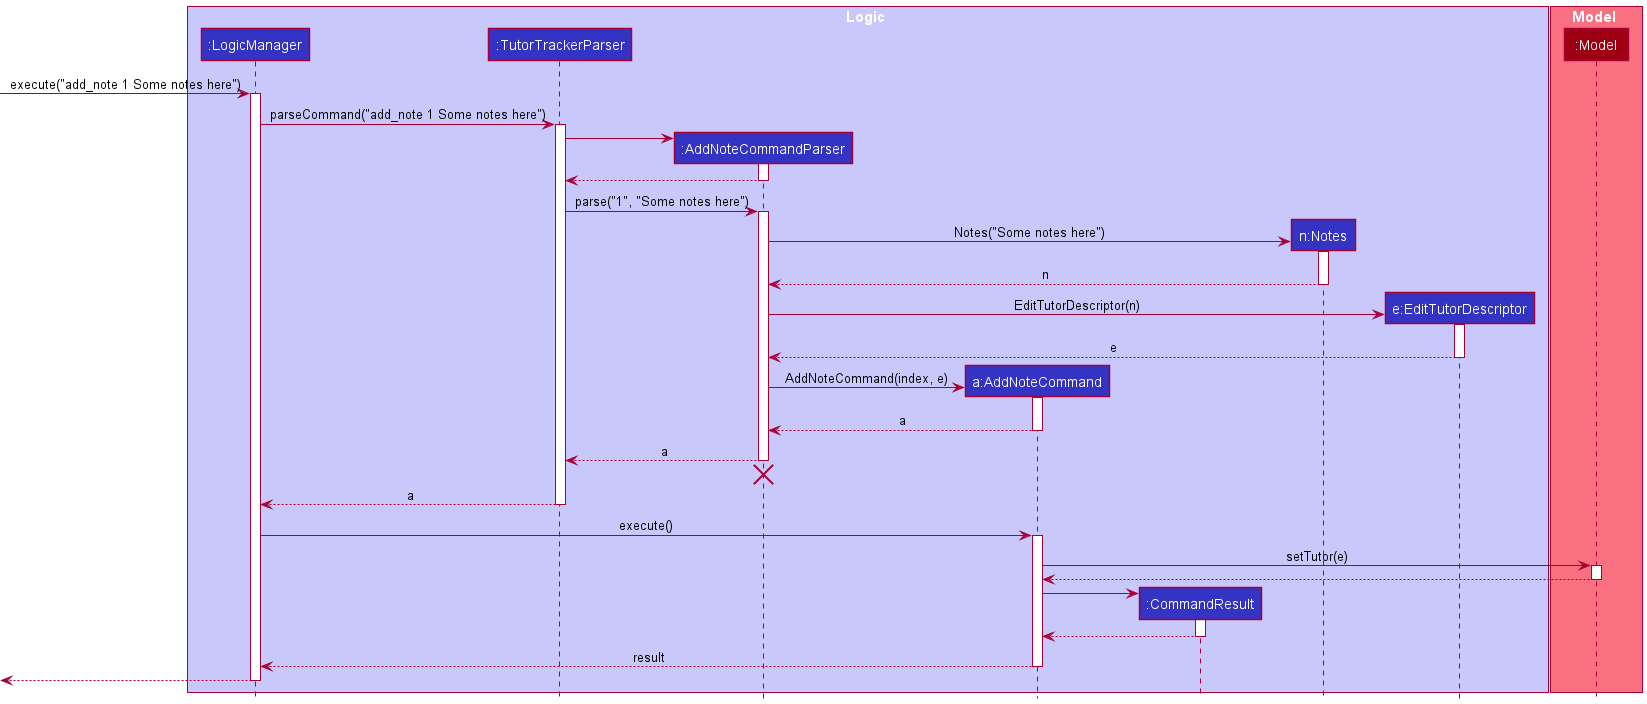

The diagram above was rendered by PlantUML. Its source (embedded in the PNG):
@startuml
!include ../style.puml

box Logic LOGIC_COLOR_T1
participant ":LogicManager" as LogicManager LOGIC_COLOR
participant ":TutorTrackerParser" as TutorTrackerParser LOGIC_COLOR
participant ":AddNoteCommandParser" as AddNoteCommandParser LOGIC_COLOR
participant "a:AddNoteCommand" as AddNoteCommand LOGIC_COLOR
participant ":CommandResult" as CommandResult LOGIC_COLOR
participant "n:Notes" as Notes LOGIC_COLOR
participant "e:EditTutorDescriptor" as EditTutorDescriptor LOGIC_COLOR
end box

box Model MODEL_COLOR_T1
participant ":Model" as Model MODEL_COLOR
end box

[-> LogicManager : execute("add_note 1 Some notes here")
activate LogicManager

LogicManager -> TutorTrackerParser : parseCommand("add_note 1 Some notes here")
activate TutorTrackerParser

create AddNoteCommandParser
TutorTrackerParser -> AddNoteCommandParser
activate AddNoteCommandParser

AddNoteCommandParser --> TutorTrackerParser
deactivate AddNoteCommandParser

TutorTrackerParser -> AddNoteCommandParser : parse("1", "Some notes here")
activate AddNoteCommandParser

create Notes
AddNoteCommandParser -> Notes : Notes("Some notes here")
activate Notes

Notes --> AddNoteCommandParser : n
deactivate Notes

create EditTutorDescriptor
AddNoteCommandParser -> EditTutorDescriptor : EditTutorDescriptor(n)
activate EditTutorDescriptor

EditTutorDescriptor --> AddNoteCommandParser : e
deactivate EditTutorDescriptor


create AddNoteCommand
AddNoteCommandParser -> AddNoteCommand : AddNoteCommand(index, e)
activate AddNoteCommand

AddNoteCommand --> AddNoteCommandParser : a
deactivate AddNoteCommand

AddNoteCommandParser --> TutorTrackerParser : a
deactivate AddNoteCommandParser
'Hidden arrow to position the destroy marker below the end of the activation bar.
AddNoteCommandParser -[hidden]-> TutorTrackerParser
destroy AddNoteCommandParser

TutorTrackerParser --> LogicManager : a
deactivate TutorTrackerParser

LogicManager -> AddNoteCommand : execute()
activate AddNoteCommand

AddNoteCommand -> Model : setTutor(e)
activate Model

Model --> AddNoteCommand
deactivate Model

create CommandResult
AddNoteCommand -> CommandResult
activate CommandResult

CommandResult --> AddNoteCommand
deactivate CommandResult

AddNoteCommand --> LogicManager : result
deactivate AddNoteCommand

[<--LogicManager
deactivate LogicManager
@enduml